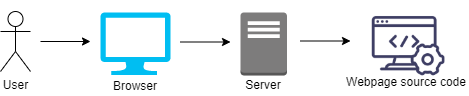

The diagram above was exported from draw.io. Its source (the exported page's mxGraphModel, read from the mxfile embedded in the PNG):
<mxGraphModel dx="1248" dy="654" grid="1" gridSize="10" guides="1" tooltips="1" connect="1" arrows="1" fold="1" page="1" pageScale="1" pageWidth="850" pageHeight="1100" math="0" shadow="0">
  <root>
    <mxCell id="0" />
    <mxCell id="1" parent="0" />
    <mxCell id="Otal2KUVsc-7qZXlTj93-1" value="User" style="shape=umlActor;verticalLabelPosition=bottom;verticalAlign=top;html=1;outlineConnect=0;" vertex="1" parent="1">
      <mxGeometry x="20" y="31" width="30" height="60" as="geometry" />
    </mxCell>
    <mxCell id="Otal2KUVsc-7qZXlTj93-2" value="" style="verticalLabelPosition=bottom;html=1;verticalAlign=top;align=center;strokeColor=none;fillColor=#00BEF2;shape=mxgraph.azure.computer;pointerEvents=1;" vertex="1" parent="1">
      <mxGeometry x="120" y="32" width="70" height="62.5" as="geometry" />
    </mxCell>
    <mxCell id="Otal2KUVsc-7qZXlTj93-3" value="" style="endArrow=classic;html=1;" edge="1" parent="1">
      <mxGeometry width="50" height="50" relative="1" as="geometry">
        <mxPoint x="60" y="61" as="sourcePoint" />
        <mxPoint x="110" y="61" as="targetPoint" />
      </mxGeometry>
    </mxCell>
    <mxCell id="Otal2KUVsc-7qZXlTj93-4" value="Browser" style="text;html=1;strokeColor=none;fillColor=none;align=center;verticalAlign=middle;whiteSpace=wrap;rounded=0;" vertex="1" parent="1">
      <mxGeometry x="135" y="94.5" width="40" height="20" as="geometry" />
    </mxCell>
    <mxCell id="Otal2KUVsc-7qZXlTj93-6" value="" style="endArrow=classic;html=1;" edge="1" parent="1">
      <mxGeometry width="50" height="50" relative="1" as="geometry">
        <mxPoint x="200" y="61.5" as="sourcePoint" />
        <mxPoint x="250" y="61.5" as="targetPoint" />
      </mxGeometry>
    </mxCell>
    <mxCell id="Otal2KUVsc-7qZXlTj93-7" value="" style="outlineConnect=0;dashed=0;verticalLabelPosition=bottom;verticalAlign=top;align=center;html=1;shape=mxgraph.aws3.traditional_server;fillColor=#7D7C7C;gradientColor=none;" vertex="1" parent="1">
      <mxGeometry x="260" y="32" width="46.5" height="63" as="geometry" />
    </mxCell>
    <mxCell id="Otal2KUVsc-7qZXlTj93-8" value="Server" style="text;html=1;strokeColor=none;fillColor=none;align=center;verticalAlign=middle;whiteSpace=wrap;rounded=0;" vertex="1" parent="1">
      <mxGeometry x="263.25" y="93.5" width="40" height="20" as="geometry" />
    </mxCell>
    <mxCell id="Otal2KUVsc-7qZXlTj93-9" value="" style="endArrow=classic;html=1;" edge="1" parent="1">
      <mxGeometry width="50" height="50" relative="1" as="geometry">
        <mxPoint x="320" y="60.5" as="sourcePoint" />
        <mxPoint x="370" y="60.5" as="targetPoint" />
      </mxGeometry>
    </mxCell>
    <mxCell id="Otal2KUVsc-7qZXlTj93-10" value="" style="shape=image;html=1;verticalAlign=top;verticalLabelPosition=bottom;labelBackgroundColor=#ffffff;imageAspect=0;aspect=fixed;image=https://cdn1.iconfinder.com/data/icons/business-startup-14/60/Development-128.png" vertex="1" parent="1">
      <mxGeometry x="385" y="20" width="82" height="82" as="geometry" />
    </mxCell>
    <mxCell id="Otal2KUVsc-7qZXlTj93-11" value="Webpage source code" style="text;html=1;strokeColor=none;fillColor=none;align=center;verticalAlign=middle;whiteSpace=wrap;rounded=0;" vertex="1" parent="1">
      <mxGeometry x="364" y="91" width="124" height="20" as="geometry" />
    </mxCell>
  </root>
</mxGraphModel>